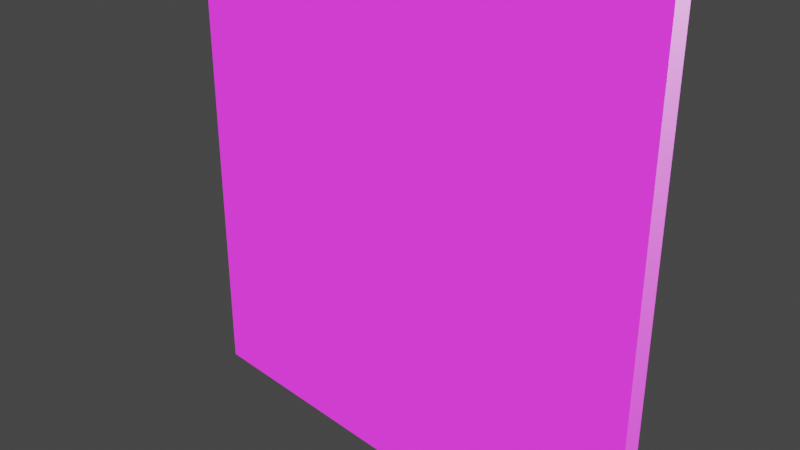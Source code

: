 # Source: plane.blend  (saved by Blender 2.91.10; exported with 4.5.12 LTS)
import bpy
from mathutils import Matrix  # noqa: F401  (used for matrix-valued properties, if any)

bpy.ops.wm.read_factory_settings(use_empty=True)
scene = bpy.context.scene
scene.name = 'Scene'

# ---- collections
col_collection = bpy.data.collections.new('Collection'); scene.collection.children.link(col_collection)

# ---- images (referenced by path relative to the original .blend; pixels are not part of the script)
import os
ASSET_DIR = os.environ.get("B2B_ASSET_DIR", "")  # directory of the original .blend (textures are referenced by path, not embedded)
HERE = os.path.dirname(os.path.abspath(__file__))  # packed textures are extracted next to this script under _unpacked/

def load_image(name, relpath, width, height, colorspace="sRGB"):
    """Load a texture the original file referenced (path relative to the .blend, or extracted next to this script)."""
    p = next((c for c in (os.path.join(HERE, relpath), os.path.join(ASSET_DIR, relpath)) if relpath and os.path.exists(c)), "")
    if p:
        img = bpy.data.images.load(p, check_existing=True)
        img.name = name
    else:  # same state as the original file: an image datablock whose file is absent (Cycles renders it pink)
        img = bpy.data.images.new(name, width, height)
        img.source = "FILE"
        img.filepath = "//" + (relpath or name)
    img.colorspace_settings.name = colorspace
    return img
img_water_jpg = load_image('water.jpg', 'water.jpg', 1024, 1024, 'sRGB')

# ---- materials (node trees are filled in below, after node groups)
mat_material_001 = bpy.data.materials.new('Material.001')
mat_material_001.use_transparent_shadow = False

# ---- material node trees
mat_material_001.use_nodes = True; mat_material_001.node_tree.nodes.clear()
_N = mat_material_001.node_tree.nodes; _L = mat_material_001.node_tree.links
n0 = _N.new('ShaderNodeOutputMaterial'); n0.name = 'Material Output'; n0.location = (448, 300)
n1 = _N.new('ShaderNodeTexImage'); n1.name = 'Image Texture'; n1.location = (-399, 251)
n1.image = img_water_jpg
n2 = _N.new('ShaderNodeAddShader'); n2.name = 'Add Shader'; n2.location = (221, 218)
n3 = _N.new('ShaderNodeEmission'); n3.name = 'Emission'; n3.location = (-17, 213)
n4 = _N.new('ShaderNodeBsdfPrincipled'); n4.name = 'Principled BSDF'; n4.location = (-69, 66)
n4.distribution = 'GGX'
n4.subsurface_method = 'BURLEY'
n4.inputs[3].default_value = 1.45
n4.inputs[27].default_value = (0.0, 0.0, 0.0, 1.0)
n4.inputs[28].default_value = 1.0
_L.new(n2.outputs[0], n0.inputs[0])
_L.new(n1.outputs[0], n3.inputs[0])
_L.new(n3.outputs[0], n2.inputs[0])
_L.new(n4.outputs[0], n2.inputs[1])
n0.is_active_output = True

# ---- world
world_world = bpy.data.worlds.new('World'); scene.world = world_world
world_world.use_nodes = True; world_world.node_tree.nodes.clear()
_N = world_world.node_tree.nodes; _L = world_world.node_tree.links
n0 = _N.new('ShaderNodeOutputWorld'); n0.name = 'World Output'; n0.location = (300, 300)
n1 = _N.new('ShaderNodeBackground'); n1.name = 'Background'; n1.location = (10, 300)
n1.inputs[0].default_value = (0.05088, 0.05088, 0.05088, 1.0)
_L.new(n1.outputs[0], n0.inputs[0])
n0.is_active_output = True
world_world.color = (0.05088, 0.05088, 0.05088)
world_world.use_sun_shadow = False
world_world.sun_shadow_jitter_overblur = 0.0

# ---- cameras
cam_camera = bpy.data.cameras.new('Camera')
cam_camera.clip_end = 100.0
cam_camera.ortho_scale = 7.314

# ---- lights
light_light = bpy.data.lights.new('Light', 'POINT')
light_light.transmission_factor = 0.0
light_light.energy = 1000.0
light_light.shadow_soft_size = 0.1
light_light.shadow_maximum_resolution = 0.006
light_light.use_absolute_resolution = True

# ---- meshes
me_cube = bpy.data.meshes.new('Cube')
me_cube.from_pydata([(1.0, 1.0, 1.0), (1.0, 1.0, -1.0), (1.0, -1.0, 1.0), (1.0, -1.0, -1.0), (-1.0, 1.0, 1.0), (-1.0, 1.0, -1.0), (-1.0, -1.0, 1.0), (-1.0, -1.0, -1.0)], [], [(0, 4, 6, 2), (3, 2, 6, 7), (7, 6, 4, 5), (5, 1, 3, 7), (1, 0, 2, 3), (5, 4, 0, 1)])
_uv = me_cube.uv_layers.new(name='UVMap')
_uv.uv.foreach_set('vector', [0.625, 0.5, 0.875, 0.5, 0.875, 0.75, 0.625, 0.75, 0.375, 0.75, 0.625, 0.75, 0.625, 1.0, 0.375, 1.0, 0.375, 0.0, 0.625, 0.0, 0.625, 0.25, 0.375, 0.25, 0.125, 0.5, 0.375, 0.5, 0.375, 0.75, 0.125, 0.75, 0.375, 0.5, 0.625, 0.5, 0.625, 0.75, 0.375, 0.75, 0.375, 0.25, 0.625, 0.25, 0.625, 0.5, 0.375, 0.5])
me_cube.materials.append(mat_material_001)
me_cube.use_remesh_preserve_volume = False
me_cube.use_remesh_preserve_attributes = False
me_cube.use_mirror_vertex_groups = False
me_cube.update()

# ---- objects
ob_cube = bpy.data.objects.new('Cube', me_cube)
ob_light = bpy.data.objects.new('Light', light_light)
ob_camera = bpy.data.objects.new('Camera', cam_camera)

# ---- transforms, parenting, visibility, modifiers, constraints
ob_cube.location = (0.0, 0.0, 0.0)
ob_cube.rotation_euler = (1.571, -0.0, 9.425)
ob_cube.scale = (3.0, 3.0, 0.1)
ob_cube.lock_rotations_4d = False
ob_cube.empty_display_type = 'ARROWS'
ob_cube.lineart.crease_threshold = 0.0
ob_light.location = (4.076, 1.005, 5.904)
ob_light.rotation_euler = (0.6503, 0.05522, 1.866)
ob_light.lock_rotations_4d = False
ob_light.empty_display_type = 'ARROWS'
ob_light.color = (0.0, 0.0, 0.0, 0.0)
ob_light.lineart.crease_threshold = 0.0
ob_camera.location = (7.359, -6.926, 4.958)
ob_camera.rotation_euler = (1.109, 0.0, 0.8149)
ob_camera.lock_rotations_4d = False
ob_camera.empty_display_type = 'ARROWS'
ob_camera.color = (0.0, 0.0, 0.0, 0.0)
ob_camera.display_type = 'WIRE'
ob_camera.lineart.crease_threshold = 0.0

# ---- collection membership
col_collection.objects.link(ob_cube)
col_collection.objects.link(ob_light)
col_collection.objects.link(ob_camera)

# ---- scene / render settings (as saved in the file)
scene.camera = ob_camera
scene.frame_start = 1; scene.frame_end = 250; scene.frame_set(1)
scene.render.engine = 'BLENDER_EEVEE_NEXT'
scene.cycles.use_denoising = False
scene.cycles.samples = 128
scene.cycles.sampling_pattern = 'TABULATED_SOBOL'
scene.cycles.use_adaptive_sampling = False
scene.cycles.use_light_tree = False
scene.view_settings.view_transform = 'Filmic'
bpy.context.view_layer.update()
